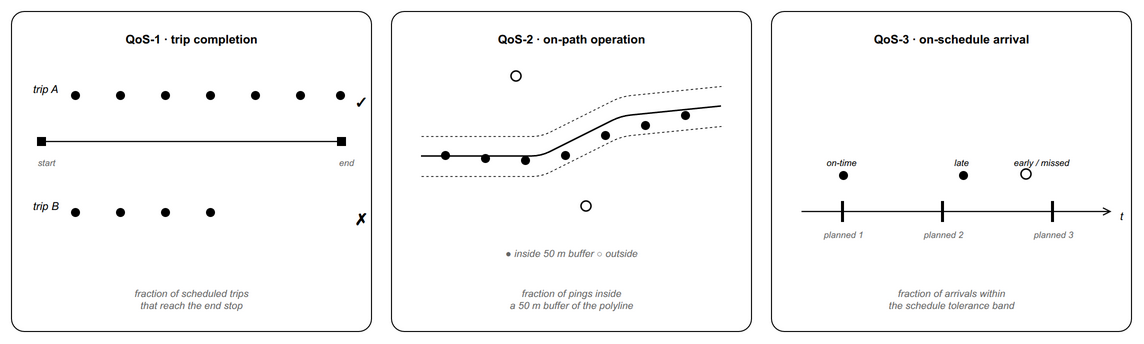

The diagram above was exported from draw.io. Its source (the exported page's mxGraphModel, read from the mxfile embedded in the PNG):
<mxGraphModel dx="1200" dy="500" grid="0" gridSize="10" guides="1" tooltips="1" connect="1" arrows="1" fold="1" page="1" pageScale="1" pageWidth="1200" pageHeight="400" math="0" shadow="0">
  <root>
    <mxCell id="0" />
    <mxCell id="1" parent="0" />
    <mxCell id="p1" value="" style="rounded=1;arcSize=4;whiteSpace=wrap;html=1;fillColor=#FFFFFF;strokeColor=#000000;strokeWidth=1;" parent="1" vertex="1">
      <mxGeometry x="40" y="40" width="360" height="320" as="geometry" />
    </mxCell>
    <mxCell id="p1t" value="&lt;b&gt;QoS-1  ·  trip completion&lt;/b&gt;" style="text;html=1;align=center;fontSize=12;fontFamily=Helvetica;" parent="1" vertex="1">
      <mxGeometry x="40" y="55" width="360" height="22" as="geometry" />
    </mxCell>
    <mxCell id="p1routeA" style="endArrow=none;html=1;strokeColor=#000000;strokeWidth=1.2;" edge="1" parent="1">
      <mxGeometry as="geometry">
        <mxPoint x="70" y="170" as="sourcePoint" />
        <mxPoint x="370" y="170" as="targetPoint" />
      </mxGeometry>
    </mxCell>
    <mxCell id="p1startMark" value="" style="rectangle;fillColor=#000000;strokeColor=#000000;" parent="1" vertex="1">
      <mxGeometry x="66" y="166" width="8" height="8" as="geometry" />
    </mxCell>
    <mxCell id="p1endMark" value="" style="rectangle;fillColor=#000000;strokeColor=#000000;" parent="1" vertex="1">
      <mxGeometry x="366" y="166" width="8" height="8" as="geometry" />
    </mxCell>
    <mxCell id="p1startTxt" value="&lt;i&gt;start&lt;/i&gt;" style="text;html=1;align=center;fontSize=9;fontStyle=2;fontColor=#666666;fontFamily=Helvetica;" parent="1" vertex="1">
      <mxGeometry x="55" y="180" width="40" height="14" as="geometry" />
    </mxCell>
    <mxCell id="p1endTxt" value="&lt;i&gt;end&lt;/i&gt;" style="text;html=1;align=center;fontSize=9;fontStyle=2;fontColor=#666666;fontFamily=Helvetica;" parent="1" vertex="1">
      <mxGeometry x="355" y="180" width="40" height="14" as="geometry" />
    </mxCell>
    <mxCell id="p1lblA" value="&lt;i&gt;trip A&lt;/i&gt;" style="text;html=1;align=left;fontSize=11;fontStyle=2;fontFamily=Helvetica;" parent="1" vertex="1">
      <mxGeometry x="60" y="105" width="60" height="14" as="geometry" />
    </mxCell>
    <mxCell id="p1okA" value="✓" style="text;html=1;align=center;fontSize=16;fontStyle=1;fontColor=#000000;fontFamily=Helvetica;" parent="1" vertex="1">
      <mxGeometry x="380" y="115" width="20" height="20" as="geometry" />
    </mxCell>
    <mxCell id="p1pa1" value="" style="ellipse;fillColor=#000000;strokeColor=#000000;" parent="1" vertex="1">
      <mxGeometry x="100" y="120" width="8" height="8" as="geometry" />
    </mxCell>
    <mxCell id="p1pa2" value="" style="ellipse;fillColor=#000000;strokeColor=#000000;" parent="1" vertex="1">
      <mxGeometry x="145" y="120" width="8" height="8" as="geometry" />
    </mxCell>
    <mxCell id="p1pa3" value="" style="ellipse;fillColor=#000000;strokeColor=#000000;" parent="1" vertex="1">
      <mxGeometry x="190" y="120" width="8" height="8" as="geometry" />
    </mxCell>
    <mxCell id="p1pa4" value="" style="ellipse;fillColor=#000000;strokeColor=#000000;" parent="1" vertex="1">
      <mxGeometry x="235" y="120" width="8" height="8" as="geometry" />
    </mxCell>
    <mxCell id="p1pa5" value="" style="ellipse;fillColor=#000000;strokeColor=#000000;" parent="1" vertex="1">
      <mxGeometry x="280" y="120" width="8" height="8" as="geometry" />
    </mxCell>
    <mxCell id="p1pa6" value="" style="ellipse;fillColor=#000000;strokeColor=#000000;" parent="1" vertex="1">
      <mxGeometry x="325" y="120" width="8" height="8" as="geometry" />
    </mxCell>
    <mxCell id="p1pa7" value="" style="ellipse;fillColor=#000000;strokeColor=#000000;" parent="1" vertex="1">
      <mxGeometry x="365" y="120" width="8" height="8" as="geometry" />
    </mxCell>
    <mxCell id="p1lblB" value="&lt;i&gt;trip B&lt;/i&gt;" style="text;html=1;align=left;fontSize=11;fontStyle=2;fontFamily=Helvetica;" parent="1" vertex="1">
      <mxGeometry x="60" y="222" width="60" height="14" as="geometry" />
    </mxCell>
    <mxCell id="p1xB" value="✗" style="text;html=1;align=center;fontSize=16;fontStyle=1;fontColor=#000000;fontFamily=Helvetica;" parent="1" vertex="1">
      <mxGeometry x="380" y="232" width="20" height="20" as="geometry" />
    </mxCell>
    <mxCell id="p1pb1" value="" style="ellipse;fillColor=#000000;strokeColor=#000000;" parent="1" vertex="1">
      <mxGeometry x="100" y="237" width="8" height="8" as="geometry" />
    </mxCell>
    <mxCell id="p1pb2" value="" style="ellipse;fillColor=#000000;strokeColor=#000000;" parent="1" vertex="1">
      <mxGeometry x="145" y="237" width="8" height="8" as="geometry" />
    </mxCell>
    <mxCell id="p1pb3" value="" style="ellipse;fillColor=#000000;strokeColor=#000000;" parent="1" vertex="1">
      <mxGeometry x="190" y="237" width="8" height="8" as="geometry" />
    </mxCell>
    <mxCell id="p1pb4" value="" style="ellipse;fillColor=#000000;strokeColor=#000000;" parent="1" vertex="1">
      <mxGeometry x="235" y="237" width="8" height="8" as="geometry" />
    </mxCell>
    <mxCell id="p1cap" value="&lt;i&gt;fraction of scheduled trips&lt;br/&gt;that reach the end stop&lt;/i&gt;" style="text;html=1;align=center;fontSize=10;fontStyle=2;fontColor=#666666;fontFamily=Helvetica;" parent="1" vertex="1">
      <mxGeometry x="40" y="310" width="360" height="36" as="geometry" />
    </mxCell>
    <mxCell id="p2" value="" style="rounded=1;arcSize=4;whiteSpace=wrap;html=1;fillColor=#FFFFFF;strokeColor=#000000;strokeWidth=1;" parent="1" vertex="1">
      <mxGeometry x="420" y="40" width="360" height="320" as="geometry" />
    </mxCell>
    <mxCell id="p2t" value="&lt;b&gt;QoS-2  ·  on-path operation&lt;/b&gt;" style="text;html=1;align=center;fontSize=12;fontFamily=Helvetica;" parent="1" vertex="1">
      <mxGeometry x="420" y="55" width="360" height="22" as="geometry" />
    </mxCell>
    <mxCell id="p2bufTop" style="endArrow=none;html=1;dashed=1;strokeColor=#000000;strokeWidth=0.8;" edge="1" parent="1">
      <mxGeometry as="geometry">
        <mxPoint x="450" y="165" as="sourcePoint" />
        <mxPoint x="750" y="115" as="targetPoint" />
        <Array as="points">
          <mxPoint x="570" y="165" />
          <mxPoint x="650" y="125" />
        </Array>
      </mxGeometry>
    </mxCell>
    <mxCell id="p2bufBot" style="endArrow=none;html=1;dashed=1;strokeColor=#000000;strokeWidth=0.8;" edge="1" parent="1">
      <mxGeometry as="geometry">
        <mxPoint x="450" y="205" as="sourcePoint" />
        <mxPoint x="750" y="155" as="targetPoint" />
        <Array as="points">
          <mxPoint x="570" y="205" />
          <mxPoint x="650" y="165" />
        </Array>
      </mxGeometry>
    </mxCell>
    <mxCell id="p2route" style="endArrow=none;html=1;strokeColor=#000000;strokeWidth=1.5;" edge="1" parent="1">
      <mxGeometry as="geometry">
        <mxPoint x="450" y="185" as="sourcePoint" />
        <mxPoint x="750" y="135" as="targetPoint" />
        <Array as="points">
          <mxPoint x="570" y="185" />
          <mxPoint x="650" y="145" />
        </Array>
      </mxGeometry>
    </mxCell>
    <mxCell id="p2p1" value="" style="ellipse;fillColor=#000000;strokeColor=#000000;" parent="1" vertex="1">
      <mxGeometry x="470" y="180" width="8" height="8" as="geometry" />
    </mxCell>
    <mxCell id="p2p2" value="" style="ellipse;fillColor=#000000;strokeColor=#000000;" parent="1" vertex="1">
      <mxGeometry x="510" y="183" width="8" height="8" as="geometry" />
    </mxCell>
    <mxCell id="p2p3" value="" style="ellipse;fillColor=#000000;strokeColor=#000000;" parent="1" vertex="1">
      <mxGeometry x="550" y="185" width="8" height="8" as="geometry" />
    </mxCell>
    <mxCell id="p2p4" value="" style="ellipse;fillColor=#000000;strokeColor=#000000;" parent="1" vertex="1">
      <mxGeometry x="590" y="180" width="8" height="8" as="geometry" />
    </mxCell>
    <mxCell id="p2p5" value="" style="ellipse;fillColor=#000000;strokeColor=#000000;" parent="1" vertex="1">
      <mxGeometry x="630" y="160" width="8" height="8" as="geometry" />
    </mxCell>
    <mxCell id="p2p6" value="" style="ellipse;fillColor=#000000;strokeColor=#000000;" parent="1" vertex="1">
      <mxGeometry x="670" y="150" width="8" height="8" as="geometry" />
    </mxCell>
    <mxCell id="p2p7" value="" style="ellipse;fillColor=#000000;strokeColor=#000000;" parent="1" vertex="1">
      <mxGeometry x="710" y="140" width="8" height="8" as="geometry" />
    </mxCell>
    <mxCell id="p2bad1" value="" style="ellipse;fillColor=#FFFFFF;strokeColor=#000000;strokeWidth=1.5;" parent="1" vertex="1">
      <mxGeometry x="540" y="100" width="10" height="10" as="geometry" />
    </mxCell>
    <mxCell id="p2bad2" value="" style="ellipse;fillColor=#FFFFFF;strokeColor=#000000;strokeWidth=1.5;" parent="1" vertex="1">
      <mxGeometry x="610" y="230" width="10" height="10" as="geometry" />
    </mxCell>
    <mxCell id="p2lgnd" value="&lt;i&gt;● inside 50 m buffer    ○ outside&lt;/i&gt;" style="text;html=1;align=center;fontSize=10;fontStyle=2;fontColor=#666666;fontFamily=Helvetica;" parent="1" vertex="1">
      <mxGeometry x="420" y="270" width="360" height="18" as="geometry" />
    </mxCell>
    <mxCell id="p2cap" value="&lt;i&gt;fraction of pings inside&lt;br/&gt;a 50 m buffer of the polyline&lt;/i&gt;" style="text;html=1;align=center;fontSize=10;fontStyle=2;fontColor=#666666;fontFamily=Helvetica;" parent="1" vertex="1">
      <mxGeometry x="420" y="310" width="360" height="36" as="geometry" />
    </mxCell>
    <mxCell id="p3" value="" style="rounded=1;arcSize=4;whiteSpace=wrap;html=1;fillColor=#FFFFFF;strokeColor=#000000;strokeWidth=1;" parent="1" vertex="1">
      <mxGeometry x="800" y="40" width="360" height="320" as="geometry" />
    </mxCell>
    <mxCell id="p3t" value="&lt;b&gt;QoS-3  ·  on-schedule arrival&lt;/b&gt;" style="text;html=1;align=center;fontSize=12;fontFamily=Helvetica;" parent="1" vertex="1">
      <mxGeometry x="800" y="55" width="360" height="22" as="geometry" />
    </mxCell>
    <mxCell id="p3axis" style="endArrow=open;endFill=0;html=1;strokeColor=#000000;strokeWidth=1.2;" edge="1" parent="1">
      <mxGeometry as="geometry">
        <mxPoint x="830" y="240" as="sourcePoint" />
        <mxPoint x="1140" y="240" as="targetPoint" />
      </mxGeometry>
    </mxCell>
    <mxCell id="p3tlbl" value="&lt;i&gt;t&lt;/i&gt;" style="text;html=1;align=center;fontSize=11;fontStyle=2;fontFamily=Helvetica;" parent="1" vertex="1">
      <mxGeometry x="1140" y="232" width="20" height="14" as="geometry" />
    </mxCell>
    <mxCell id="p3plan1" value="" style="rectangle;fillColor=#000000;strokeColor=#000000;" parent="1" vertex="1">
      <mxGeometry x="870" y="230" width="2" height="20" as="geometry" />
    </mxCell>
    <mxCell id="p3plan2" value="" style="rectangle;fillColor=#000000;strokeColor=#000000;" parent="1" vertex="1">
      <mxGeometry x="970" y="230" width="2" height="20" as="geometry" />
    </mxCell>
    <mxCell id="p3plan3" value="" style="rectangle;fillColor=#000000;strokeColor=#000000;" parent="1" vertex="1">
      <mxGeometry x="1080" y="230" width="2" height="20" as="geometry" />
    </mxCell>
    <mxCell id="p3plan1L" value="&lt;i&gt;planned 1&lt;/i&gt;" style="text;html=1;align=center;fontSize=9;fontStyle=2;fontColor=#666666;fontFamily=Helvetica;" parent="1" vertex="1">
      <mxGeometry x="840" y="252" width="64" height="14" as="geometry" />
    </mxCell>
    <mxCell id="p3plan2L" value="&lt;i&gt;planned 2&lt;/i&gt;" style="text;html=1;align=center;fontSize=9;fontStyle=2;fontColor=#666666;fontFamily=Helvetica;" parent="1" vertex="1">
      <mxGeometry x="940" y="252" width="64" height="14" as="geometry" />
    </mxCell>
    <mxCell id="p3plan3L" value="&lt;i&gt;planned 3&lt;/i&gt;" style="text;html=1;align=center;fontSize=9;fontStyle=2;fontColor=#666666;fontFamily=Helvetica;" parent="1" vertex="1">
      <mxGeometry x="1050" y="252" width="64" height="14" as="geometry" />
    </mxCell>
    <mxCell id="p3a1" value="" style="ellipse;fillColor=#000000;strokeColor=#000000;" parent="1" vertex="1">
      <mxGeometry x="868" y="200" width="8" height="8" as="geometry" />
    </mxCell>
    <mxCell id="p3a2" value="" style="ellipse;fillColor=#000000;strokeColor=#000000;" parent="1" vertex="1">
      <mxGeometry x="988" y="200" width="8" height="8" as="geometry" />
    </mxCell>
    <mxCell id="p3a3" value="" style="ellipse;fillColor=#FFFFFF;strokeColor=#000000;strokeWidth=1.5;" parent="1" vertex="1">
      <mxGeometry x="1050" y="198" width="10" height="10" as="geometry" />
    </mxCell>
    <mxCell id="p3a1L" value="&lt;i&gt;on-time&lt;/i&gt;" style="text;html=1;align=center;fontSize=9;fontStyle=2;fontFamily=Helvetica;" parent="1" vertex="1">
      <mxGeometry x="840" y="180" width="60" height="14" as="geometry" />
    </mxCell>
    <mxCell id="p3a2L" value="&lt;i&gt;late&lt;/i&gt;" style="text;html=1;align=center;fontSize=9;fontStyle=2;fontFamily=Helvetica;" parent="1" vertex="1">
      <mxGeometry x="960" y="180" width="60" height="14" as="geometry" />
    </mxCell>
    <mxCell id="p3a3L" value="&lt;i&gt;early / missed&lt;/i&gt;" style="text;html=1;align=center;fontSize=9;fontStyle=2;fontFamily=Helvetica;" parent="1" vertex="1">
      <mxGeometry x="1030" y="180" width="80" height="14" as="geometry" />
    </mxCell>
    <mxCell id="p3cap" value="&lt;i&gt;fraction of arrivals within&lt;br/&gt;the schedule tolerance band&lt;/i&gt;" style="text;html=1;align=center;fontSize=10;fontStyle=2;fontColor=#666666;fontFamily=Helvetica;" parent="1" vertex="1">
      <mxGeometry x="800" y="310" width="360" height="36" as="geometry" />
    </mxCell>
  </root>
</mxGraphModel>